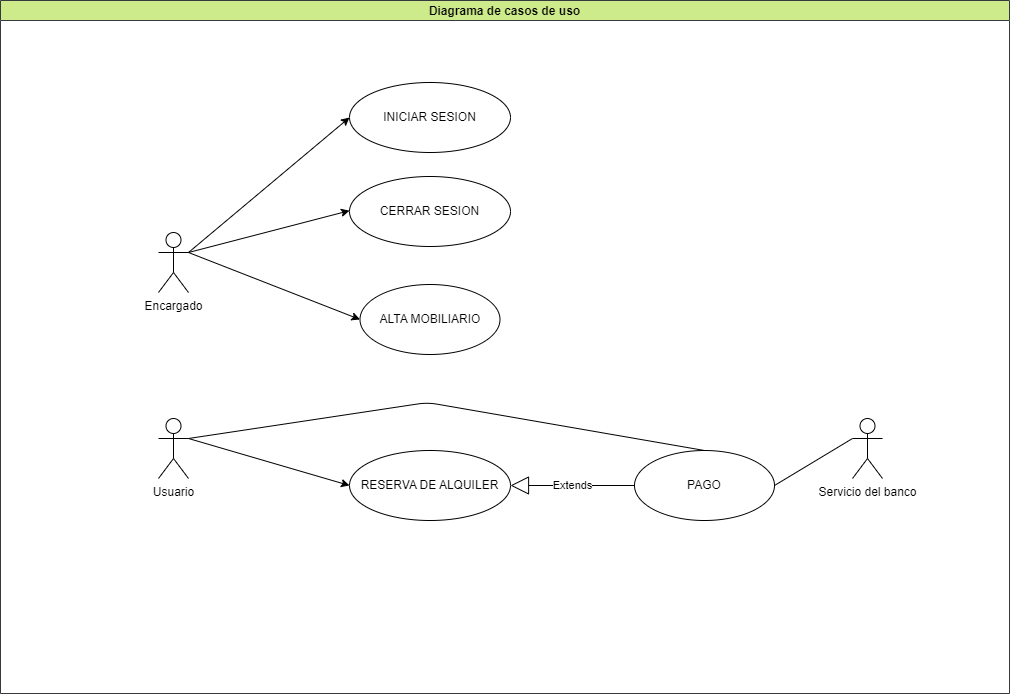

The diagram above was exported from draw.io. Its source (the exported page's mxGraphModel, read from the mxfile embedded in the PNG):
<mxGraphModel dx="765" dy="1028" grid="0" gridSize="10" guides="1" tooltips="1" connect="1" arrows="1" fold="1" page="1" pageScale="1" pageWidth="1169" pageHeight="827" background="none" math="0" shadow="0">
  <root>
    <mxCell id="0" />
    <mxCell id="1" parent="0" />
    <mxCell id="4" value="Diagrama de casos de uso" style="swimlane;startSize=20;horizontal=1;containerType=tree;movable=1;resizable=1;rotatable=1;deletable=1;editable=1;connectable=1;fillColor=#cdeb8b;strokeColor=#36393d;labelBackgroundColor=none;swimlaneFillColor=default;rounded=0;fillStyle=auto;" vertex="1" parent="1">
      <mxGeometry x="80" y="67" width="1009" height="693" as="geometry" />
    </mxCell>
    <mxCell id="10" value="ALTA MOBILIARIO" style="ellipse;whiteSpace=wrap;html=1;" vertex="1" parent="4">
      <mxGeometry x="359.5" y="284" width="140" height="70" as="geometry" />
    </mxCell>
    <mxCell id="11" value="RESERVA DE ALQUILER" style="ellipse;whiteSpace=wrap;html=1;" vertex="1" parent="4">
      <mxGeometry x="349" y="450" width="161" height="70" as="geometry" />
    </mxCell>
    <mxCell id="24" style="edgeStyle=none;html=1;exitX=1;exitY=0.3333333333333333;exitDx=0;exitDy=0;exitPerimeter=0;entryX=0;entryY=0.5;entryDx=0;entryDy=0;" edge="1" parent="4" source="12" target="11">
      <mxGeometry relative="1" as="geometry" />
    </mxCell>
    <mxCell id="12" value="Usuario&lt;br&gt;" style="shape=umlActor;verticalLabelPosition=bottom;verticalAlign=top;html=1;" vertex="1" parent="4">
      <mxGeometry x="158" y="418" width="30" height="60" as="geometry" />
    </mxCell>
    <mxCell id="17" style="edgeStyle=none;html=1;exitX=1;exitY=0.3333333333333333;exitDx=0;exitDy=0;exitPerimeter=0;entryX=0;entryY=0.488;entryDx=0;entryDy=0;entryPerimeter=0;" edge="1" parent="4" source="13" target="15">
      <mxGeometry relative="1" as="geometry" />
    </mxCell>
    <mxCell id="18" style="edgeStyle=none;html=1;exitX=1;exitY=0.3333333333333333;exitDx=0;exitDy=0;exitPerimeter=0;entryX=0;entryY=0.5;entryDx=0;entryDy=0;" edge="1" parent="4" source="13" target="10">
      <mxGeometry relative="1" as="geometry" />
    </mxCell>
    <mxCell id="35" style="html=1;exitX=1;exitY=0.3333333333333333;exitDx=0;exitDy=0;exitPerimeter=0;entryX=0;entryY=0.5;entryDx=0;entryDy=0;" edge="1" parent="4" source="13" target="34">
      <mxGeometry relative="1" as="geometry" />
    </mxCell>
    <mxCell id="13" value="Encargado&lt;br&gt;" style="shape=umlActor;verticalLabelPosition=bottom;verticalAlign=top;html=1;" vertex="1" parent="4">
      <mxGeometry x="158" y="232" width="30" height="60" as="geometry" />
    </mxCell>
    <mxCell id="15" value="CERRAR SESION" style="ellipse;whiteSpace=wrap;html=1;" vertex="1" parent="4">
      <mxGeometry x="349" y="176" width="161" height="70" as="geometry" />
    </mxCell>
    <mxCell id="16" value="PAGO" style="ellipse;whiteSpace=wrap;html=1;" vertex="1" parent="4">
      <mxGeometry x="634" y="450" width="140" height="70" as="geometry" />
    </mxCell>
    <mxCell id="31" value="" style="endArrow=none;html=1;exitX=1;exitY=0.3333333333333333;exitDx=0;exitDy=0;exitPerimeter=0;entryX=0.5;entryY=0;entryDx=0;entryDy=0;" edge="1" parent="4" source="12" target="16">
      <mxGeometry width="50" height="50" relative="1" as="geometry">
        <mxPoint x="400" y="459" as="sourcePoint" />
        <mxPoint x="450" y="409" as="targetPoint" />
        <Array as="points">
          <mxPoint x="427" y="402" />
        </Array>
      </mxGeometry>
    </mxCell>
    <mxCell id="32" value="Extends" style="endArrow=block;endSize=16;endFill=0;html=1;entryX=1;entryY=0.5;entryDx=0;entryDy=0;exitX=0;exitY=0.5;exitDx=0;exitDy=0;" edge="1" parent="4" source="16" target="11">
      <mxGeometry width="160" relative="1" as="geometry">
        <mxPoint x="345" y="434" as="sourcePoint" />
        <mxPoint x="505" y="434" as="targetPoint" />
      </mxGeometry>
    </mxCell>
    <mxCell id="34" value="INICIAR SESION" style="ellipse;whiteSpace=wrap;html=1;" vertex="1" parent="4">
      <mxGeometry x="349" y="82" width="161" height="70" as="geometry" />
    </mxCell>
    <mxCell id="36" value="Servicio del banco&lt;br&gt;" style="shape=umlActor;verticalLabelPosition=bottom;verticalAlign=top;html=1;" vertex="1" parent="4">
      <mxGeometry x="852" y="418" width="30" height="60" as="geometry" />
    </mxCell>
    <mxCell id="37" value="" style="endArrow=none;html=1;entryX=0;entryY=0.3333333333333333;entryDx=0;entryDy=0;entryPerimeter=0;exitX=1;exitY=0.5;exitDx=0;exitDy=0;" edge="1" parent="4" source="16" target="36">
      <mxGeometry width="50" height="50" relative="1" as="geometry">
        <mxPoint x="503" y="430" as="sourcePoint" />
        <mxPoint x="553" y="380" as="targetPoint" />
      </mxGeometry>
    </mxCell>
  </root>
</mxGraphModel>